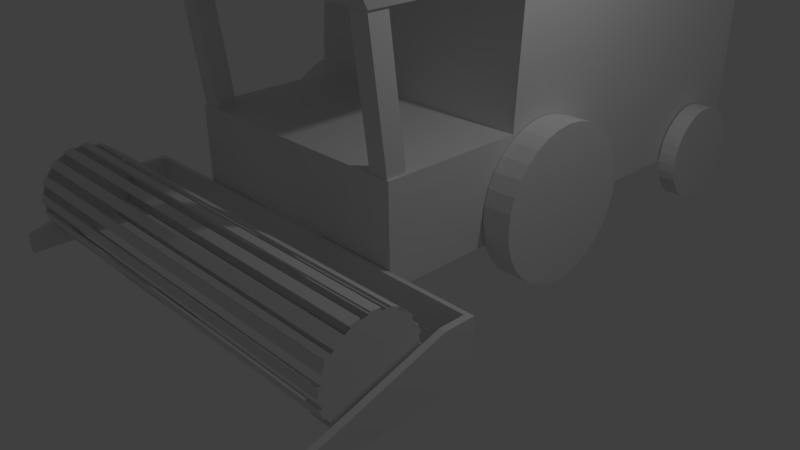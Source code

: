 # Source: Combine.blend  (saved by Blender 2.73.0; exported with 4.5.12 LTS)
import bpy
from mathutils import Matrix  # noqa: F401  (used for matrix-valued properties, if any)

bpy.ops.wm.read_factory_settings(use_empty=True)
scene = bpy.context.scene
scene.name = 'Scene'

# ---- collections
col_collection_1 = bpy.data.collections.new('Collection 1'); scene.collection.children.link(col_collection_1)

# ---- materials (node trees are filled in below, after node groups)
mat_material = bpy.data.materials.new('Material')
mat_material.alpha_threshold = 0.0
mat_material.use_transparent_shadow = False
mat_material.roughness = 0.5
mat_material.line_color = (0.0, 0.0, 0.0, 1.0)

# ---- material node trees

# ---- world
world_world = bpy.data.worlds.new('World'); scene.world = world_world
world_world.color = (0.05088, 0.05088, 0.05088)
world_world.use_sun_shadow = False
world_world.sun_shadow_jitter_overblur = 0.0
world_world.cycles.sampling_method = 'MANUAL'
world_world.cycles.sample_map_resolution = 256

# ---- cameras
cam_camera = bpy.data.cameras.new('Camera')
cam_camera.clip_end = 100.0
cam_camera.lens = 35.0
cam_camera.sensor_width = 32.0
cam_camera.sensor_height = 18.0
cam_camera.ortho_scale = 7.314
cam_camera.dof.focus_distance = 0.0
cam_camera.dof.aperture_fstop = 128.0

# ---- lights
light_lamp = bpy.data.lights.new('Lamp', 'POINT')
light_lamp.transmission_factor = 0.0
light_lamp.cutoff_distance = 30.0
light_lamp.energy = 100.0
light_lamp.shadow_buffer_clip_start = 1.001
light_lamp.shadow_soft_size = 0.1
light_lamp.shadow_maximum_resolution = 0.006
light_lamp.use_absolute_resolution = True
light_lamp.cycles.use_multiple_importance_sampling = False

# ---- meshes
me_cylinder = bpy.data.meshes.new('Cylinder')
me_cylinder.from_pydata([(0.0, 1.0, -1.0), (0.0, 1.0, 1.0), (0.1951, 0.9808, -1.0), (0.1951, 0.9808, 1.0), (0.3827, 0.9239, -1.0), (0.3827, 0.9239, 1.0), (0.5556, 0.8315, -1.0), (0.5556, 0.8315, 1.0), (0.7071, 0.7071, -1.0), (0.7071, 0.7071, 1.0), (0.8315, 0.5556, -1.0), (0.8315, 0.5556, 1.0), (0.9239, 0.3827, -1.0), (0.9239, 0.3827, 1.0), (0.9808, 0.1951, -1.0), (0.9808, 0.1951, 1.0), (1.0, 7.55e-08, -1.0), (1.0, 7.55e-08, 1.0), (0.9808, -0.1951, -1.0), (0.9808, -0.1951, 1.0), (0.9239, -0.3827, -1.0), (0.9239, -0.3827, 1.0), (0.8315, -0.5556, -1.0), (0.8315, -0.5556, 1.0), (0.7071, -0.7071, -1.0), (0.7071, -0.7071, 1.0), (0.5556, -0.8315, -1.0), (0.5556, -0.8315, 1.0), (0.3827, -0.9239, -1.0), (0.3827, -0.9239, 1.0), (0.1951, -0.9808, -1.0), (0.1951, -0.9808, 1.0), (-3.258e-07, -1.0, -1.0), (-3.258e-07, -1.0, 1.0), (-0.1951, -0.9808, -1.0), (-0.1951, -0.9808, 1.0), (-0.3827, -0.9239, -1.0), (-0.3827, -0.9239, 1.0), (-0.5556, -0.8315, -1.0), (-0.5556, -0.8315, 1.0), (-0.7071, -0.7071, -1.0), (-0.7071, -0.7071, 1.0), (-0.8315, -0.5556, -1.0), (-0.8315, -0.5556, 1.0), (-0.9239, -0.3827, -1.0), (-0.9239, -0.3827, 1.0), (-0.9808, -0.1951, -1.0), (-0.9808, -0.1951, 1.0), (-1.0, 9.656e-07, -1.0), (-1.0, 9.656e-07, 1.0), (-0.9808, 0.1951, -1.0), (-0.9808, 0.1951, 1.0), (-0.9239, 0.3827, -1.0), (-0.9239, 0.3827, 1.0), (-0.8315, 0.5556, -1.0), (-0.8315, 0.5556, 1.0), (-0.7071, 0.7071, -1.0), (-0.7071, 0.7071, 1.0), (-0.5556, 0.8315, -1.0), (-0.5556, 0.8315, 1.0), (-0.3827, 0.9239, -1.0), (-0.3827, 0.9239, 1.0), (-0.1951, 0.9808, -1.0), (-0.1951, 0.9808, 1.0), (3.68e-08, 1.043, -1.0), (-4.138e-08, 1.043, 1.0), (0.2034, 1.023, -1.0), (0.2034, 1.023, 1.0), (0.399, 0.9634, -1.0), (0.399, 0.9634, 1.0), (0.5793, 0.867, -1.0), (0.5793, 0.867, 1.0), (0.7373, 0.7373, -1.0), (0.7373, 0.7373, 1.0), (0.867, 0.5793, -1.0), (0.867, 0.5793, 1.0), (0.9634, 0.399, -1.0), (0.9634, 0.399, 1.0), (1.023, 0.2034, -1.0), (1.023, 0.2034, 1.0), (1.043, 2.922e-08, -1.0), (1.043, 1.01e-07, 1.0), (1.023, -0.2034, -1.0), (1.023, -0.2034, 1.0), (0.9634, -0.399, -1.0), (0.9634, -0.399, 1.0), (0.867, -0.5793, -1.0), (0.867, -0.5793, 1.0), (0.7373, -0.7373, -1.0), (0.7373, -0.7373, 1.0), (0.5793, -0.867, -1.0), (0.5793, -0.867, 1.0), (0.399, -0.9634, -1.0), (0.399, -0.9634, 1.0), (0.2034, -1.023, -1.0), (0.2034, -1.023, 1.0), (-3.03e-07, -1.043, -1.0), (-3.811e-07, -1.043, 1.0), (-0.2034, -1.023, -1.0), (-0.2034, -1.023, 1.0), (-0.399, -0.9634, -1.0), (-0.399, -0.9634, 1.0), (-0.5793, -0.867, -1.0), (-0.5793, -0.867, 1.0), (-0.7373, -0.7373, -1.0), (-0.7373, -0.7373, 1.0), (-0.867, -0.5793, -1.0), (-0.867, -0.5793, 1.0), (-0.9634, -0.399, -1.0), (-0.9634, -0.399, 1.0), (-1.023, -0.2034, -1.0), (-1.023, -0.2034, 1.0), (-1.043, 9.573e-07, -1.0), (-1.043, 1.029e-06, 1.0), (-1.023, 0.2034, -1.0), (-1.023, 0.2034, 1.0), (-0.9634, 0.399, -1.0), (-0.9634, 0.399, 1.0), (-0.867, 0.5793, -1.0), (-0.867, 0.5793, 1.0), (-0.7373, 0.7373, -1.0), (-0.7373, 0.7373, 1.0), (-0.5793, 0.867, -1.0), (-0.5793, 0.867, 1.0), (-0.399, 0.9634, -1.0), (-0.399, 0.9634, 1.0), (-0.2034, 1.023, -1.0), (-0.2034, 1.023, 1.0)], [], [(38, 36, 100, 102), (12, 13, 77, 76), (61, 63, 127, 125), (3, 2, 66, 67), (41, 43, 107, 105), (18, 16, 80, 82), (56, 57, 121, 120), (47, 46, 110, 111), (21, 23, 87, 85), (36, 37, 101, 100), (62, 60, 124, 126), (27, 26, 90, 91), (0, 1, 65, 64), (42, 40, 104, 106), (16, 17, 81, 80), (3, 1, 63, 61, 59, 57, 55, 53, 51, 49, 47, 45, 43, 41, 39, 37, 35, 33, 31, 29, 27, 25, 23, 21, 19, 17, 15, 13, 11, 9, 7, 5), (7, 6, 70, 71), (0, 2, 4, 6, 8, 10, 12, 14, 16, 18, 20, 22, 24, 26, 28, 30, 32, 34, 36, 38, 40, 42, 44, 46, 48, 50, 52, 54, 56, 58, 60, 62), (64, 65, 67, 66), (68, 69, 71, 70), (72, 73, 75, 74), (76, 77, 79, 78), (80, 81, 83, 82), (84, 85, 87, 86), (88, 89, 91, 90), (92, 93, 95, 94), (96, 97, 99, 98), (100, 101, 103, 102), (104, 105, 107, 106), (108, 109, 111, 110), (112, 113, 115, 114), (116, 117, 119, 118), (120, 121, 123, 122), (124, 125, 127, 126), (23, 22, 86, 87), (58, 56, 120, 122), (32, 33, 97, 96), (43, 42, 106, 107), (17, 19, 83, 81), (52, 53, 117, 116), (63, 62, 126, 127), (14, 12, 76, 78), (37, 39, 103, 101), (57, 59, 123, 121), (8, 9, 73, 72), (34, 32, 96, 98), (19, 18, 82, 83), (54, 52, 116, 118), (28, 29, 93, 92), (13, 15, 79, 77), (39, 38, 102, 103), (48, 49, 113, 112), (59, 58, 122, 123), (10, 8, 72, 74), (33, 35, 99, 97), (53, 55, 119, 117), (4, 5, 69, 68), (30, 28, 92, 94), (15, 14, 78, 79), (24, 25, 89, 88), (50, 48, 112, 114), (9, 11, 75, 73), (35, 34, 98, 99), (44, 45, 109, 108), (55, 54, 118, 119), (6, 4, 68, 70), (29, 31, 95, 93), (2, 0, 64, 66), (26, 24, 88, 90), (49, 51, 115, 113), (11, 10, 74, 75), (20, 21, 85, 84), (46, 44, 108, 110), (5, 7, 71, 69), (31, 30, 94, 95), (40, 41, 105, 104), (1, 3, 67, 65), (25, 27, 91, 89), (51, 50, 114, 115), (60, 61, 125, 124), (22, 20, 84, 86), (45, 47, 111, 109)])
_uv = me_cylinder.uv_layers.new(name='UVMap')
_uv.uv.foreach_set('vector', [0.4506, 0.2277, 0.4423, 0.2193, 0.444, 0.2172, 0.4526, 0.2261, 0.5791, 0.3204, 0.5791, 0.1985, 0.5813, 0.1985, 0.5813, 0.3204, 0.4217, 0.08154, 0.4102, 0.07921, 0.4105, 0.07662, 0.4225, 0.07905, 0.5129, 0.3204, 0.5129, 0.1985, 0.5154, 0.1985, 0.5154, 0.3204, 0.4506, 0.1785, 0.4571, 0.1686, 0.4594, 0.1698, 0.4526, 0.1802, 0.3516, 0.2376, 0.3471, 0.2487, 0.3446, 0.2479, 0.3493, 0.2364, 0.5858, 0.3204, 0.5858, 0.1985, 0.5878, 0.1985, 0.5878, 0.3204, 0.5606, 0.1985, 0.5606, 0.3204, 0.5582, 0.3204, 0.5582, 0.1985, 0.3516, 0.1686, 0.3581, 0.1785, 0.3561, 0.1802, 0.3493, 0.1698, 0.5582, 0.1985, 0.5582, 0.3204, 0.5557, 0.3204, 0.5557, 0.1985, 0.3985, 0.327, 0.4102, 0.327, 0.4105, 0.3296, 0.3982, 0.3296, 0.5913, 0.1985, 0.5913, 0.07662, 0.5933, 0.07662, 0.5933, 0.1985, 0.5329, 0.1985, 0.5329, 0.3204, 0.5304, 0.3204, 0.5304, 0.1985, 0.4616, 0.2487, 0.4571, 0.2376, 0.4594, 0.2364, 0.4641, 0.2479, 0.5518, 0.1985, 0.5518, 0.3204, 0.5492, 0.3204, 0.5492, 0.1985, 0.387, 0.08154, 0.3985, 0.07921, 0.4102, 0.07921, 0.4217, 0.08154, 0.4326, 0.08612, 0.4423, 0.09275, 0.4506, 0.1012, 0.4571, 0.1111, 0.4616, 0.1222, 0.4639, 0.1339, 0.4639, 0.1458, 0.4616, 0.1576, 0.4571, 0.1686, 0.4506, 0.1785, 0.4423, 0.187, 0.4326, 0.1936, 0.4217, 0.1982, 0.4102, 0.2005, 0.3985, 0.2005, 0.387, 0.1982, 0.3761, 0.1936, 0.3664, 0.187, 0.3581, 0.1785, 0.3516, 0.1686, 0.3471, 0.1576, 0.3448, 0.1458, 0.3448, 0.1339, 0.3471, 0.1222, 0.3516, 0.1111, 0.3581, 0.1012, 0.3664, 0.09275, 0.3761, 0.08612, 0.5623, 0.3204, 0.5623, 0.1985, 0.5646, 0.1985, 0.5646, 0.3204, 0.387, 0.3247, 0.3761, 0.3201, 0.3664, 0.3135, 0.3581, 0.305, 0.3516, 0.2951, 0.3471, 0.2841, 0.3448, 0.2724, 0.3448, 0.2604, 0.3471, 0.2487, 0.3516, 0.2376, 0.3581, 0.2277, 0.3664, 0.2193, 0.3761, 0.2126, 0.387, 0.208, 0.3985, 0.2057, 0.4102, 0.2057, 0.4217, 0.208, 0.4326, 0.2126, 0.4423, 0.2193, 0.4506, 0.2277, 0.4571, 0.2376, 0.4616, 0.2487, 0.4639, 0.2604, 0.4639, 0.2724, 0.4616, 0.2841, 0.4571, 0.2951, 0.4506, 0.305, 0.4423, 0.3135, 0.4326, 0.3201, 0.4217, 0.3247, 0.4102, 0.327, 0.3985, 0.327, 0.4787, 0.1985, 0.4787, 0.07662, 0.4909, 0.07662, 0.4909, 0.1985, 0.5493, 0.1985, 0.5493, 0.07662, 0.5606, 0.07662, 0.5606, 0.1985, 0.5022, 0.3204, 0.5022, 0.1985, 0.5109, 0.1985, 0.5109, 0.3204, 0.5493, 0.07662, 0.5493, 0.1985, 0.538, 0.1985, 0.538, 0.07662, 0.5032, 0.1985, 0.5032, 0.07662, 0.5154, 0.07662, 0.5154, 0.1985, 0.538, 0.07662, 0.538, 0.1985, 0.5267, 0.1985, 0.5267, 0.07662, 0.5806, 0.07662, 0.5806, 0.1985, 0.5719, 0.1985, 0.5719, 0.07662, 0.5154, 0.1985, 0.5154, 0.07662, 0.5267, 0.07662, 0.5267, 0.1985, 0.4665, 0.1985, 0.4665, 0.07662, 0.4787, 0.07662, 0.4787, 0.1985, 0.4778, 0.1985, 0.4778, 0.3204, 0.4665, 0.3204, 0.4665, 0.1985, 0.5467, 0.1985, 0.5467, 0.3204, 0.538, 0.3204, 0.538, 0.1985, 0.4891, 0.1985, 0.4891, 0.3204, 0.4778, 0.3204, 0.4778, 0.1985, 0.5032, 0.07662, 0.5032, 0.1985, 0.4909, 0.1985, 0.4909, 0.07662, 0.5022, 0.1985, 0.5022, 0.3204, 0.4909, 0.3204, 0.4909, 0.1985, 0.5154, 0.3204, 0.5154, 0.1985, 0.5241, 0.1985, 0.5241, 0.3204, 0.5719, 0.07662, 0.5719, 0.1985, 0.5606, 0.1985, 0.5606, 0.07662, 0.5828, 0.07662, 0.5828, 0.1985, 0.5806, 0.1985, 0.5806, 0.07662, 0.4217, 0.3247, 0.4326, 0.3201, 0.4338, 0.3224, 0.4225, 0.3272, 0.5266, 0.1985, 0.5266, 0.3204, 0.5241, 0.3204, 0.5241, 0.1985, 0.5898, 0.3204, 0.5898, 0.1985, 0.5918, 0.1985, 0.5918, 0.3204, 0.3448, 0.1458, 0.3471, 0.1576, 0.3446, 0.1583, 0.3422, 0.1461, 0.5518, 0.3204, 0.5518, 0.1985, 0.5542, 0.1985, 0.5542, 0.3204, 0.5719, 0.3204, 0.5719, 0.1985, 0.5744, 0.1985, 0.5744, 0.3204, 0.3448, 0.2604, 0.3448, 0.2724, 0.3422, 0.2726, 0.3422, 0.2601, 0.4326, 0.1936, 0.4423, 0.187, 0.444, 0.189, 0.4338, 0.1959, 0.4423, 0.09275, 0.4326, 0.08612, 0.4338, 0.08382, 0.444, 0.09074, 0.5893, 0.1985, 0.5893, 0.07662, 0.5913, 0.07662, 0.5913, 0.1985, 0.4326, 0.2126, 0.4217, 0.208, 0.4225, 0.2056, 0.4338, 0.2103, 0.5304, 0.1985, 0.5304, 0.3204, 0.5278, 0.3204, 0.5278, 0.1985, 0.4423, 0.3135, 0.4506, 0.305, 0.4526, 0.3067, 0.444, 0.3155, 0.5791, 0.1985, 0.5791, 0.3204, 0.5768, 0.3204, 0.5768, 0.1985, 0.3471, 0.1222, 0.3448, 0.1339, 0.3422, 0.1336, 0.3446, 0.1214, 0.5828, 0.1985, 0.5828, 0.07662, 0.5851, 0.07662, 0.5851, 0.1985, 0.5329, 0.3204, 0.5329, 0.1985, 0.5355, 0.1985, 0.5355, 0.3204, 0.5893, 0.07662, 0.5893, 0.1985, 0.5873, 0.1985, 0.5873, 0.07662, 0.3471, 0.2841, 0.3516, 0.2951, 0.3493, 0.2963, 0.3446, 0.2848, 0.4102, 0.2005, 0.4217, 0.1982, 0.4225, 0.2007, 0.4105, 0.2031, 0.4571, 0.1111, 0.4506, 0.1012, 0.4526, 0.09955, 0.4594, 0.1099, 0.5695, 0.3204, 0.5695, 0.1985, 0.5719, 0.1985, 0.5719, 0.3204, 0.4102, 0.2057, 0.3985, 0.2057, 0.3982, 0.2031, 0.4105, 0.2031, 0.5744, 0.3204, 0.5744, 0.1985, 0.5768, 0.1985, 0.5768, 0.3204, 0.5878, 0.3204, 0.5878, 0.1985, 0.5898, 0.1985, 0.5898, 0.3204, 0.4571, 0.2951, 0.4616, 0.2841, 0.4641, 0.2848, 0.4594, 0.2963, 0.3581, 0.1012, 0.3516, 0.1111, 0.3493, 0.1099, 0.3561, 0.09955, 0.538, 0.1985, 0.538, 0.3204, 0.5355, 0.3204, 0.5355, 0.1985, 0.5836, 0.1985, 0.5836, 0.3204, 0.5813, 0.3204, 0.5813, 0.1985, 0.5873, 0.07662, 0.5873, 0.1985, 0.5851, 0.1985, 0.5851, 0.07662, 0.3581, 0.305, 0.3664, 0.3135, 0.3648, 0.3155, 0.3561, 0.3067, 0.387, 0.1982, 0.3985, 0.2005, 0.3982, 0.2031, 0.3862, 0.2007, 0.3761, 0.3201, 0.387, 0.3247, 0.3862, 0.3272, 0.3749, 0.3224, 0.387, 0.208, 0.3761, 0.2126, 0.3749, 0.2103, 0.3862, 0.2056, 0.4639, 0.1339, 0.4616, 0.1222, 0.4641, 0.1214, 0.4665, 0.1336, 0.5953, 0.07662, 0.5953, 0.1985, 0.5933, 0.1985, 0.5933, 0.07662, 0.5646, 0.3204, 0.5646, 0.1985, 0.567, 0.1985, 0.567, 0.3204, 0.4639, 0.2724, 0.4639, 0.2604, 0.4665, 0.2601, 0.4665, 0.2726, 0.3761, 0.08612, 0.3664, 0.09275, 0.3648, 0.09074, 0.3749, 0.08382, 0.567, 0.3204, 0.567, 0.1985, 0.5695, 0.1985, 0.5695, 0.3204, 0.5918, 0.3204, 0.5918, 0.1985, 0.5938, 0.1985, 0.5938, 0.3204, 0.3985, 0.07921, 0.387, 0.08154, 0.3862, 0.07905, 0.3982, 0.07662, 0.3664, 0.187, 0.3761, 0.1936, 0.3749, 0.1959, 0.3648, 0.189, 0.5492, 0.1985, 0.5492, 0.3204, 0.5467, 0.3204, 0.5467, 0.1985, 0.5836, 0.3204, 0.5836, 0.1985, 0.5858, 0.1985, 0.5858, 0.3204, 0.3664, 0.2193, 0.3581, 0.2277, 0.3561, 0.2261, 0.3648, 0.2172, 0.4616, 0.1576, 0.4639, 0.1458, 0.4665, 0.1461, 0.4641, 0.1583])
me_cylinder.use_remesh_preserve_volume = False
me_cylinder.use_remesh_preserve_attributes = False
me_cylinder.use_mirror_vertex_groups = False
me_cylinder.update()
me_cube = bpy.data.meshes.new('Cube')
me_cube.from_pydata([(1.666, 5.387, 0.6666), (1.665, 0.6268, 0.6672), (1.666, 5.387, 2.743), (2.848, -1.245, 0.41), (1.665, -1.233, 0.6672), (1.665, -1.437, 3.61), (1.665, -1.233, 1.911), (1.788e-07, 5.387, 0.6666), (2.049, 2.16, 1.19), (2.384e-07, 5.387, 2.743), (-5.364e-07, 0.763, 3.61), (-2.98e-07, -1.233, 0.6672), (-7.749e-07, -1.437, 3.61), (0.0, -1.233, 1.911), (1.698, -1.536, 3.752), (1.698, 0.6268, 3.752), (0.0, 0.763, 3.61), (1.665, 0.7586, 3.61), (0.0, 0.6268, 0.663), (1.665, 0.6268, 0.663), (0.0, 0.6268, 1.903), (1.665, 0.6495, 1.903), (1.665, 0.6268, 1.581), (-5.364e-07, 0.6268, 3.752), (-7.749e-07, -1.536, 3.752), (1.375, -1.206, 1.798), (1.375, -0.9488, 1.798), (1.632, -0.9488, 1.798), (1.632, -1.206, 1.798), (1.375, -1.421, 3.641), (1.375, -1.164, 3.641), (1.632, -1.164, 3.641), (1.632, -1.421, 3.641), (0.0, -1.245, 0.41), (2.765, -1.245, 0.41), (2.765, -3.245, 0.41), (0.0, -1.302, 0.41), (0.0, -1.245, 0.9087), (2.765, -1.245, 0.9087), (2.765, -1.628, 0.9087), (2.848, -3.245, 0.41), (2.848, -1.245, 0.9087), (2.848, -1.628, 0.9087), (2.765, -1.302, 0.41), (0.0, -1.302, 0.9087), (2.765, -1.302, 0.9087), (2.848, -1.245, 0.1736), (0.0, -1.245, 0.1736), (2.765, -1.245, 0.1736), (2.765, -3.245, 0.1736), (0.0, -1.302, 0.1736), (2.848, -3.245, 0.1736), (2.765, -1.302, 0.1736), (0.5328, -1.245, 0.9087), (0.5328, -1.245, 0.41), (0.0, -0.9756, 0.5656), (0.0, -0.9756, 0.9087), (0.5328, -0.9756, 0.9087), (0.5328, -0.9756, 0.5656), (1.673, 2.16, 1.19), (2.049, 2.103, 1.377), (1.673, 2.103, 1.377), (2.049, 2.011, 1.55), (1.673, 2.011, 1.55), (2.049, 1.887, 1.702), (1.673, 1.887, 1.702), (2.049, 1.735, 1.826), (1.673, 1.735, 1.826), (2.049, 1.562, 1.919), (1.673, 1.562, 1.919), (2.049, 1.375, 1.975), (1.673, 1.375, 1.975), (2.049, 1.179, 1.995), (1.673, 1.179, 1.995), (2.049, 0.9844, 1.975), (1.673, 0.9844, 1.975), (2.049, 0.7968, 1.919), (1.673, 0.7968, 1.919), (2.049, 0.6239, 1.826), (1.673, 0.6239, 1.826), (2.049, 0.4724, 1.702), (1.673, 0.4724, 1.702), (2.049, 0.348, 1.55), (1.673, 0.348, 1.55), (2.049, 0.2556, 1.377), (1.673, 0.2556, 1.377), (2.049, 0.1987, 1.19), (1.673, 0.1987, 1.19), (2.049, 0.1795, 0.9947), (1.673, 0.1795, 0.9947), (2.049, 0.1987, 0.7996), (1.673, 0.1987, 0.7996), (2.049, 0.2556, 0.612), (1.673, 0.2556, 0.612), (2.049, 0.348, 0.4391), (1.673, 0.348, 0.4391), (2.049, 0.4724, 0.2876), (1.673, 0.4724, 0.2876), (2.049, 0.6239, 0.1632), (1.673, 0.6239, 0.1632), (2.049, 0.7968, 0.07081), (1.673, 0.7968, 0.07081), (2.049, 0.9844, 0.01391), (1.673, 0.9844, 0.01391), (2.049, 1.179, -0.005309), (1.673, 1.179, -0.005309), (2.049, 1.375, 0.01391), (1.673, 1.375, 0.01391), (2.049, 1.562, 0.07081), (1.673, 1.562, 0.07081), (2.049, 1.735, 0.1632), (1.673, 1.735, 0.1632), (2.049, 1.887, 0.2876), (1.673, 1.887, 0.2876), (2.049, 2.011, 0.4391), (1.673, 2.011, 0.4391), (2.049, 2.103, 0.612), (1.673, 2.103, 0.612), (2.049, 2.16, 0.7996), (1.673, 2.16, 0.7996), (2.049, 2.179, 0.9947), (1.673, 2.179, 0.9947), (1.931, 5.137, 0.8038), (1.685, 5.137, 0.8038), (1.931, 5.1, 0.9267), (1.685, 5.1, 0.9267), (1.931, 5.04, 1.04), (1.685, 5.04, 1.04), (1.931, 4.958, 1.139), (1.685, 4.958, 1.139), (1.931, 4.859, 1.221), (1.685, 4.859, 1.221), (1.931, 4.745, 1.281), (1.685, 4.745, 1.281), (1.931, 4.623, 1.319), (1.685, 4.623, 1.319), (1.931, 4.495, 1.331), (1.685, 4.495, 1.331), (1.931, 4.367, 1.319), (1.685, 4.367, 1.319), (1.931, 4.244, 1.281), (1.685, 4.244, 1.281), (1.931, 4.131, 1.221), (1.685, 4.131, 1.221), (1.931, 4.031, 1.139), (1.685, 4.031, 1.139), (1.931, 3.95, 1.04), (1.685, 3.95, 1.04), (1.931, 3.889, 0.9267), (1.685, 3.889, 0.9267), (1.931, 3.852, 0.8038), (1.685, 3.852, 0.8038), (1.931, 3.839, 0.6759), (1.685, 3.839, 0.6759), (1.931, 3.852, 0.5481), (1.685, 3.852, 0.5481), (1.931, 3.889, 0.4251), (1.685, 3.889, 0.4251), (1.931, 3.95, 0.3118), (1.685, 3.95, 0.3118), (1.931, 4.031, 0.2125), (1.685, 4.031, 0.2125), (1.931, 4.131, 0.131), (1.685, 4.131, 0.131), (1.931, 4.244, 0.07046), (1.685, 4.244, 0.07046), (1.931, 4.367, 0.03317), (1.685, 4.367, 0.03317), (1.931, 4.495, 0.02058), (1.685, 4.495, 0.02058), (1.931, 4.623, 0.03317), (1.685, 4.623, 0.03317), (1.931, 4.745, 0.07046), (1.685, 4.745, 0.07046), (1.931, 4.859, 0.131), (1.685, 4.859, 0.131), (1.931, 4.958, 0.2125), (1.685, 4.958, 0.2125), (1.931, 5.04, 0.3118), (1.685, 5.04, 0.3118), (1.931, 5.1, 0.4251), (1.685, 5.1, 0.4251), (1.931, 5.137, 0.5481), (1.685, 5.137, 0.5481), (1.931, 5.15, 0.6759), (1.685, 5.15, 0.6759)], [(12, 16), (10, 16)], [(36, 43, 52, 50), (7, 0, 4, 11), (6, 13, 11, 4), (2, 0, 7, 9), (10, 12, 24, 23), (41, 42, 40, 3), (13, 6, 21, 20), (5, 12, 10, 17), (21, 20, 18, 19), (14, 15, 23, 24), (12, 5, 14, 24), (17, 15, 14, 5), (29, 30, 26, 25), (30, 31, 27, 26), (31, 32, 28, 27), (32, 29, 25, 28), (25, 26, 27, 28), (32, 31, 30, 29), (0, 2, 17, 22, 1), (2, 9, 10, 17), (20, 21, 17, 10), (17, 10, 23, 15), (43, 34, 48, 52), (38, 39, 42, 41), (39, 35, 40, 42), (36, 44, 45, 43), (34, 38, 41, 3), (37, 53, 38, 45, 44), (39, 38, 34, 35), (48, 47, 50, 52), (49, 48, 46, 51), (34, 3, 46, 48), (40, 35, 49, 51), (3, 40, 51, 46), (35, 34, 48, 49), (34, 54, 33, 47, 48), (54, 53, 57, 58), (34, 38, 53, 54), (58, 57, 56, 55), (53, 37, 56, 57), (33, 54, 58, 55), (101, 100, 98, 99), (120, 8, 60, 62, 64, 66, 68, 70, 72, 74, 76, 78, 80, 82, 84, 86, 88, 90, 92, 94, 96, 98, 100, 102, 104, 106, 108, 110, 112, 114, 116, 118), (81, 80, 78, 79), (103, 102, 100, 101), (61, 60, 8, 59), (79, 77, 75, 73, 71, 69, 67, 65, 63, 61, 59, 121, 119, 117, 115, 113, 111, 109, 107, 105, 103, 101, 99, 97, 95, 93, 91, 89, 87, 85, 83, 81), (59, 8, 120, 121), (83, 82, 80, 81), (105, 104, 102, 103), (63, 62, 60, 61), (85, 84, 82, 83), (107, 106, 104, 105), (65, 64, 62, 63), (87, 86, 84, 85), (109, 108, 106, 107), (67, 66, 64, 65), (89, 88, 86, 87), (111, 110, 108, 109), (69, 68, 66, 67), (91, 90, 88, 89), (113, 112, 110, 111), (71, 70, 68, 69), (93, 92, 90, 91), (115, 114, 112, 113), (73, 72, 70, 71), (95, 94, 92, 93), (117, 116, 114, 115), (75, 74, 72, 73), (97, 96, 94, 95), (119, 118, 116, 117), (77, 76, 74, 75), (99, 98, 96, 97), (121, 120, 118, 119), (79, 78, 76, 77), (165, 164, 162, 163), (184, 122, 124, 126, 128, 130, 132, 134, 136, 138, 140, 142, 144, 146, 148, 150, 152, 154, 156, 158, 160, 162, 164, 166, 168, 170, 172, 174, 176, 178, 180, 182), (145, 144, 142, 143), (167, 166, 164, 165), (125, 124, 122, 123), (143, 141, 139, 137, 135, 133, 131, 129, 127, 125, 123, 185, 183, 181, 179, 177, 175, 173, 171, 169, 167, 165, 163, 161, 159, 157, 155, 153, 151, 149, 147, 145), (123, 122, 184, 185), (147, 146, 144, 145), (169, 168, 166, 167), (127, 126, 124, 125), (149, 148, 146, 147), (171, 170, 168, 169), (129, 128, 126, 127), (151, 150, 148, 149), (173, 172, 170, 171), (131, 130, 128, 129), (153, 152, 150, 151), (175, 174, 172, 173), (133, 132, 130, 131), (155, 154, 152, 153), (177, 176, 174, 175), (135, 134, 132, 133), (157, 156, 154, 155), (179, 178, 176, 177), (137, 136, 134, 135), (159, 158, 156, 157), (181, 180, 178, 179), (139, 138, 136, 137), (161, 160, 158, 159), (183, 182, 180, 181), (141, 140, 138, 139), (163, 162, 160, 161), (185, 184, 182, 183), (143, 142, 140, 141), (6, 4, 19, 21)])
_uv = me_cube.uv_layers.new(name='UVMap')
_uv.uv.foreach_set('vector', [0.2798, 0.9707, 0.2798, 0.8691, 0.2863, 0.8691, 0.2863, 0.9707, 0.2662, 0.9091, 0.2035, 0.9091, 0.2036, 0.6658, 0.2662, 0.6658, 0.313, 0.8079, 0.313, 0.8691, 0.2662, 0.8691, 0.2662, 0.8079, 0.1408, 0.7213, 0.1407, 0.6658, 0.2034, 0.6658, 0.2035, 0.7212, 0.3406, 0.8924, 0.3406, 0.8115, 0.3459, 0.8079, 0.3459, 0.8874, 0.2312, 0.9827, 0.2312, 0.9686, 0.2499, 0.9091, 0.2499, 0.9827, 0.315, 0.7467, 0.3151, 0.8079, 0.2662, 0.8079, 0.2667, 0.7467, 0.3288, 0.7467, 0.2662, 0.7467, 0.2662, 0.6658, 0.3288, 0.6659, 0.09169, 0.8863, 0.02906, 0.8863, 0.02906, 0.8408, 0.09169, 0.8408, 0.1397, 0.9231, 0.1397, 0.8685, 0.2035, 0.8684, 0.2035, 0.9231, 0.2588, 0.9716, 0.2588, 0.9104, 0.2642, 0.9091, 0.2642, 0.9716, 0.3385, 0.7185, 0.3439, 0.7233, 0.3439, 0.8028, 0.3385, 0.7992, 0.3096, 0.9384, 0.3, 0.9373, 0.3, 0.8691, 0.3096, 0.8702, 0.3151, 0.7532, 0.3248, 0.7532, 0.3248, 0.8078, 0.3151, 0.8078, 0.3384, 0.7339, 0.3288, 0.735, 0.3288, 0.6669, 0.3384, 0.6658, 0.3385, 0.8028, 0.3288, 0.8028, 0.3288, 0.735, 0.3385, 0.735, 0.1018, 0.9194, 0.1018, 0.91, 0.1115, 0.91, 0.1115, 0.9194, 0.3248, 0.7467, 0.3248, 0.7532, 0.3151, 0.7532, 0.3151, 0.7467, 0.1397, 0.8408, 0.06162, 0.8408, 0.02906, 0.6706, 0.1053, 0.6658, 0.1397, 0.6658, 0.1408, 0.7213, 0.2035, 0.7212, 0.2035, 0.8612, 0.1409, 0.8614, 0.02906, 0.8863, 0.09169, 0.8863, 0.09169, 0.9491, 0.02906, 0.9491, 0.1409, 0.8614, 0.2035, 0.8612, 0.2035, 0.8684, 0.1397, 0.8685, 0.2124, 0.9806, 0.2124, 0.9827, 0.2035, 0.9827, 0.2035, 0.9806, 0.3248, 0.7839, 0.3248, 0.7742, 0.3279, 0.7742, 0.3279, 0.7839, 0.3248, 0.7742, 0.3248, 0.7467, 0.3279, 0.7467, 0.3279, 0.7742, 0.2798, 0.9707, 0.2662, 0.9707, 0.2662, 0.8691, 0.2798, 0.8691, 0.3248, 0.7972, 0.3248, 0.7839, 0.3279, 0.7839, 0.3279, 0.7972, 0.2979, 0.9707, 0.2979, 0.9511, 0.2979, 0.8691, 0.3, 0.8691, 0.3, 0.9707, 0.2312, 0.9686, 0.2312, 0.9827, 0.2124, 0.9827, 0.2124, 0.9091, 0.2877, 0.8691, 0.2877, 0.9707, 0.2863, 0.9707, 0.2863, 0.8691, 0.3096, 0.9426, 0.3096, 0.8691, 0.3127, 0.8691, 0.3127, 0.9426, 0.3248, 0.7972, 0.3279, 0.7972, 0.3279, 0.8035, 0.3248, 0.8035, 0.1115, 0.91, 0.1146, 0.91, 0.1146, 0.9187, 0.1115, 0.9187, 0.2499, 0.9827, 0.2499, 0.9091, 0.2588, 0.9091, 0.2588, 0.9827, 0.2124, 0.9091, 0.2124, 0.9827, 0.2035, 0.9827, 0.2035, 0.9091, 0.3317, 0.9095, 0.3317, 0.8274, 0.3317, 0.8079, 0.3406, 0.8079, 0.3406, 0.9095, 0.1018, 0.91, 0.1018, 0.9283, 0.09169, 0.9283, 0.09169, 0.9157, 0.3317, 0.9095, 0.313, 0.9095, 0.313, 0.8274, 0.3317, 0.8274, 0.3259, 0.8275, 0.313, 0.8275, 0.313, 0.8079, 0.3259, 0.8079, 0.2979, 0.9511, 0.2979, 0.9707, 0.2877, 0.9707, 0.2877, 0.9511, 0.3317, 0.8079, 0.3317, 0.8274, 0.3259, 0.8275, 0.3259, 0.8079, 0.901, 0.8605, 0.9405, 0.8605, 0.9405, 0.8793, 0.901, 0.8793, 0.6096, 0.797, 0.6286, 0.7892, 0.6489, 0.7852, 0.6695, 0.7852, 0.6897, 0.7892, 0.7088, 0.797, 0.7259, 0.8082, 0.7405, 0.8226, 0.7519, 0.8394, 0.7598, 0.8582, 0.7638, 0.8781, 0.7638, 0.8983, 0.7598, 0.9182, 0.7519, 0.937, 0.7405, 0.9538, 0.7259, 0.9682, 0.7088, 0.9794, 0.6897, 0.9872, 0.6695, 0.9912, 0.6489, 0.9912, 0.6286, 0.9872, 0.6096, 0.9794, 0.5925, 0.9682, 0.5779, 0.9538, 0.5664, 0.937, 0.5585, 0.9182, 0.5545, 0.8983, 0.5545, 0.8781, 0.5585, 0.8582, 0.5664, 0.8394, 0.5779, 0.8226, 0.5925, 0.8082, 0.8428, 0.9592, 0.8033, 0.9592, 0.8033, 0.9393, 0.8428, 0.9393, 0.901, 0.8406, 0.9405, 0.8406, 0.9405, 0.8605, 0.901, 0.8605, 0.901, 0.6405, 0.9405, 0.6405, 0.9405, 0.6604, 0.901, 0.6604, 0.5779, 0.6166, 0.5925, 0.6023, 0.6096, 0.591, 0.6286, 0.5833, 0.6489, 0.5793, 0.6695, 0.5793, 0.6897, 0.5833, 0.7088, 0.591, 0.7259, 0.6023, 0.7405, 0.6166, 0.7519, 0.6335, 0.7598, 0.6522, 0.7638, 0.6721, 0.7638, 0.6924, 0.7598, 0.7123, 0.7519, 0.731, 0.7405, 0.7479, 0.7259, 0.7622, 0.7088, 0.7735, 0.6897, 0.7813, 0.6695, 0.7852, 0.6489, 0.7852, 0.6286, 0.7813, 0.6096, 0.7735, 0.5925, 0.7622, 0.5779, 0.7479, 0.5664, 0.731, 0.5585, 0.7123, 0.5545, 0.6924, 0.5545, 0.6721, 0.5585, 0.6522, 0.5664, 0.6335, 0.901, 0.6604, 0.9405, 0.6604, 0.9405, 0.6807, 0.901, 0.6807, 0.8428, 0.978, 0.8033, 0.978, 0.8033, 0.9592, 0.8428, 0.9592, 0.901, 0.8204, 0.9405, 0.8204, 0.9405, 0.8406, 0.901, 0.8406, 0.901, 0.6218, 0.9405, 0.6218, 0.9405, 0.6405, 0.901, 0.6405, 0.7638, 0.9636, 0.8033, 0.9636, 0.8033, 0.9805, 0.7638, 0.9805, 0.901, 0.8005, 0.9405, 0.8005, 0.9405, 0.8204, 0.901, 0.8204, 0.901, 0.6049, 0.9405, 0.6049, 0.9405, 0.6218, 0.901, 0.6218, 0.7638, 0.9449, 0.8033, 0.9449, 0.8033, 0.9636, 0.7638, 0.9636, 0.901, 0.7817, 0.9405, 0.7817, 0.9405, 0.8005, 0.901, 0.8005, 0.901, 0.5906, 0.9405, 0.5906, 0.9405, 0.6049, 0.901, 0.6049, 0.7638, 0.925, 0.8033, 0.925, 0.8033, 0.9449, 0.7638, 0.9449, 0.901, 0.7649, 0.9405, 0.7649, 0.9405, 0.7817, 0.901, 0.7817, 0.901, 0.5793, 0.9405, 0.5793, 0.9405, 0.5906, 0.901, 0.5906, 0.7638, 0.9047, 0.8033, 0.9047, 0.8033, 0.925, 0.7638, 0.925, 0.901, 0.7505, 0.9405, 0.7505, 0.9405, 0.7649, 0.901, 0.7649, 0.8428, 0.8636, 0.8033, 0.8636, 0.8033, 0.8492, 0.8428, 0.8492, 0.7638, 0.8848, 0.8033, 0.8848, 0.8033, 0.9047, 0.7638, 0.9047, 0.901, 0.7362, 0.9405, 0.7362, 0.9405, 0.7505, 0.901, 0.7505, 0.8428, 0.8804, 0.8033, 0.8804, 0.8033, 0.8636, 0.8428, 0.8636, 0.7638, 0.8661, 0.8033, 0.8661, 0.8033, 0.8848, 0.7638, 0.8848, 0.901, 0.7193, 0.9405, 0.7193, 0.9405, 0.7362, 0.901, 0.7362, 0.8428, 0.8992, 0.8033, 0.8992, 0.8033, 0.8804, 0.8428, 0.8804, 0.7638, 0.8492, 0.8033, 0.8492, 0.8033, 0.8661, 0.7638, 0.8661, 0.901, 0.7006, 0.9405, 0.7006, 0.9405, 0.7193, 0.901, 0.7193, 0.8428, 0.919, 0.8033, 0.919, 0.8033, 0.8992, 0.8428, 0.8992, 0.901, 0.8793, 0.9405, 0.8793, 0.9405, 0.8961, 0.901, 0.8961, 0.901, 0.6807, 0.9405, 0.6807, 0.9405, 0.7006, 0.901, 0.7006, 0.8428, 0.9393, 0.8033, 0.9393, 0.8033, 0.919, 0.8428, 0.919, 0.9664, 0.6026, 0.9405, 0.6026, 0.9405, 0.5904, 0.9664, 0.5904, 0.7716, 0.6787, 0.7665, 0.6665, 0.7638, 0.6534, 0.7638, 0.6401, 0.7665, 0.6271, 0.7716, 0.6148, 0.7792, 0.6038, 0.7887, 0.5944, 0.7999, 0.587, 0.8124, 0.5819, 0.8257, 0.5793, 0.8392, 0.5793, 0.8524, 0.5819, 0.8649, 0.587, 0.8762, 0.5944, 0.8857, 0.6038, 0.8932, 0.6148, 0.8984, 0.6271, 0.901, 0.6401, 0.901, 0.6534, 0.8984, 0.6665, 0.8932, 0.6787, 0.8857, 0.6898, 0.8762, 0.6992, 0.8649, 0.7066, 0.8524, 0.7117, 0.8392, 0.7143, 0.8257, 0.7143, 0.8124, 0.7117, 0.7999, 0.7066, 0.7887, 0.6992, 0.7792, 0.6898, 0.8945, 0.9287, 0.8686, 0.9287, 0.8686, 0.9157, 0.8945, 0.9157, 0.9664, 0.6157, 0.9405, 0.6157, 0.9405, 0.6026, 0.9664, 0.6026, 0.8686, 0.9213, 0.8428, 0.9213, 0.8428, 0.9083, 0.8686, 0.9083, 0.8984, 0.7621, 0.901, 0.7751, 0.901, 0.7884, 0.8984, 0.8014, 0.8932, 0.8137, 0.8857, 0.8248, 0.8762, 0.8341, 0.8649, 0.8415, 0.8524, 0.8466, 0.8392, 0.8492, 0.8257, 0.8492, 0.8124, 0.8466, 0.7999, 0.8415, 0.7887, 0.8341, 0.7792, 0.8248, 0.7716, 0.8137, 0.7665, 0.8014, 0.7638, 0.7884, 0.7638, 0.7751, 0.7665, 0.7621, 0.7716, 0.7498, 0.7792, 0.7387, 0.7887, 0.7293, 0.7999, 0.7219, 0.8124, 0.7169, 0.8257, 0.7143, 0.8392, 0.7143, 0.8524, 0.7169, 0.8649, 0.7219, 0.8762, 0.7293, 0.8857, 0.7387, 0.8932, 0.7498, 0.8686, 0.9083, 0.8428, 0.9083, 0.8428, 0.895, 0.8686, 0.895, 0.8945, 0.941, 0.8686, 0.941, 0.8686, 0.9287, 0.8945, 0.9287, 0.9664, 0.629, 0.9405, 0.629, 0.9405, 0.6157, 0.9664, 0.6157, 0.8686, 0.9336, 0.8428, 0.9336, 0.8428, 0.9213, 0.8686, 0.9213, 0.8945, 0.952, 0.8686, 0.952, 0.8686, 0.941, 0.8945, 0.941, 0.9664, 0.642, 0.9405, 0.642, 0.9405, 0.629, 0.9664, 0.629, 0.8686, 0.9446, 0.8428, 0.9446, 0.8428, 0.9336, 0.8686, 0.9336, 0.901, 0.9588, 0.9269, 0.9588, 0.9269, 0.9711, 0.901, 0.9711, 0.9664, 0.6543, 0.9405, 0.6543, 0.9405, 0.642, 0.9664, 0.642, 0.8686, 0.954, 0.8428, 0.954, 0.8428, 0.9446, 0.8686, 0.9446, 0.901, 0.9458, 0.9269, 0.9458, 0.9269, 0.9588, 0.901, 0.9588, 0.9664, 0.6653, 0.9405, 0.6653, 0.9405, 0.6543, 0.9664, 0.6543, 0.8945, 0.8566, 0.8686, 0.8566, 0.8686, 0.8492, 0.8945, 0.8492, 0.901, 0.9325, 0.9269, 0.9325, 0.9269, 0.9458, 0.901, 0.9458, 0.9664, 0.6747, 0.9405, 0.6747, 0.9405, 0.6653, 0.9664, 0.6653, 0.8945, 0.866, 0.8686, 0.866, 0.8686, 0.8566, 0.8945, 0.8566, 0.901, 0.9195, 0.9269, 0.9195, 0.9269, 0.9325, 0.901, 0.9325, 0.8686, 0.8586, 0.8428, 0.8586, 0.8428, 0.8492, 0.8686, 0.8492, 0.8945, 0.877, 0.8686, 0.877, 0.8686, 0.866, 0.8945, 0.866, 0.901, 0.9072, 0.9269, 0.9072, 0.9269, 0.9195, 0.901, 0.9195, 0.8686, 0.8697, 0.8428, 0.8697, 0.8428, 0.8586, 0.8686, 0.8586, 0.8945, 0.8893, 0.8686, 0.8893, 0.8686, 0.877, 0.8945, 0.877, 0.901, 0.8961, 0.9269, 0.8961, 0.9269, 0.9072, 0.901, 0.9072, 0.8686, 0.8819, 0.8428, 0.8819, 0.8428, 0.8697, 0.8686, 0.8697, 0.8945, 0.9024, 0.8686, 0.9024, 0.8686, 0.8893, 0.8945, 0.8893, 0.9664, 0.5904, 0.9405, 0.5904, 0.9405, 0.5793, 0.9664, 0.5793, 0.8686, 0.895, 0.8428, 0.895, 0.8428, 0.8819, 0.8686, 0.8819, 0.8945, 0.9157, 0.8686, 0.9157, 0.8686, 0.9024, 0.8945, 0.9024, 0.1384, 0.91, 0.09169, 0.9098, 0.09183, 0.8414, 0.1384, 0.8408])
me_cube.materials.append(mat_material)
me_cube.use_remesh_preserve_volume = False
me_cube.use_remesh_preserve_attributes = False
me_cube.use_mirror_vertex_groups = False
me_cube.update()

# ---- objects
ob_cylinder = bpy.data.objects.new('Cylinder', me_cylinder)
ob_body = bpy.data.objects.new('Body', me_cube)
ob_lamp = bpy.data.objects.new('Lamp', light_lamp)
ob_camera = bpy.data.objects.new('Camera', cam_camera)

# ---- transforms, parenting, visibility, modifiers, constraints
ob_cylinder.location = (0.0, -2.426, 0.8173)
ob_cylinder.rotation_euler = (-1.788e-07, 1.571, 0.0)
ob_cylinder.scale = (0.5807, 0.5807, 2.728)
ob_cylinder.lineart.crease_threshold = 0.0
ob_body.location = (0.0, 0.0, 0.0)
ob_body.lock_rotations_4d = False
ob_body.empty_display_type = 'ARROWS'
ob_body.lineart.crease_threshold = 0.0
_m = ob_body.modifiers.new('Mirror', 'MIRROR')
_m.use_clip = True
ob_lamp.location = (4.076, 1.005, 5.904)
ob_lamp.rotation_euler = (0.6503, 0.05522, 1.866)
ob_lamp.lock_rotations_4d = False
ob_lamp.empty_display_type = 'ARROWS'
ob_lamp.color = (0.0, 0.0, 0.0, 0.0)
ob_lamp.lineart.crease_threshold = 0.0
ob_camera.location = (7.481, -6.508, 5.344)
ob_camera.rotation_euler = (1.109, 0.01082, 0.8149)
ob_camera.lock_rotations_4d = False
ob_camera.empty_display_type = 'ARROWS'
ob_camera.color = (0.0, 0.0, 0.0, 0.0)
ob_camera.display_type = 'WIRE'
ob_camera.lineart.crease_threshold = 0.0

# ---- collection membership
col_collection_1.objects.link(ob_cylinder)
col_collection_1.objects.link(ob_body)
col_collection_1.objects.link(ob_lamp)
col_collection_1.objects.link(ob_camera)

# ---- scene / render settings (as saved in the file)
scene.camera = ob_camera
scene.frame_start = 1; scene.frame_end = 250; scene.frame_set(1)
scene.render.engine = 'BLENDER_EEVEE_NEXT'
scene.render.resolution_percentage = 50
scene.render.dither_intensity = 0.0
scene.cycles.use_denoising = False
scene.cycles.samples = 10
scene.cycles.sampling_pattern = 'TABULATED_SOBOL'
scene.cycles.light_sampling_threshold = 0.0
scene.cycles.use_adaptive_sampling = False
scene.cycles.use_light_tree = False
scene.cycles.blur_glossy = 0.0
scene.cycles.pixel_filter_type = 'GAUSSIAN'
scene.cycles.sample_clamp_indirect = 0.0
scene.view_settings.view_transform = 'Standard'
bpy.context.view_layer.update()
